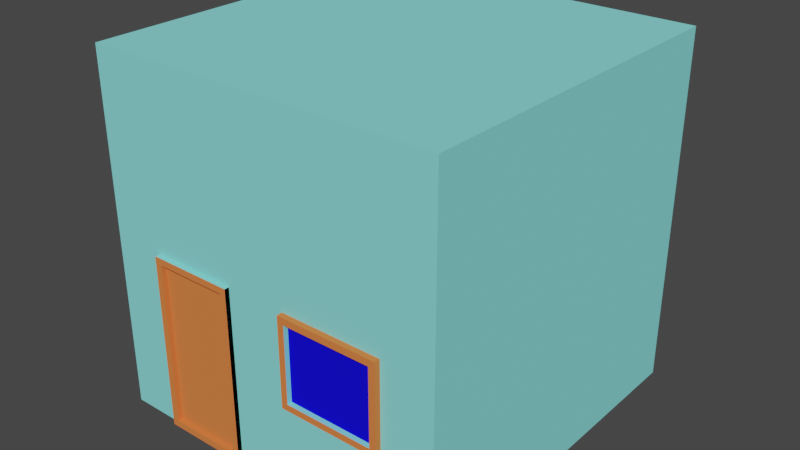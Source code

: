 # Source: Building2.blend  (saved by Blender 3.1.7; exported with 4.5.12 LTS)
import bpy
from mathutils import Matrix  # noqa: F401  (used for matrix-valued properties, if any)

bpy.ops.wm.read_factory_settings(use_empty=True)
scene = bpy.context.scene
scene.name = 'Scene'

# ---- collections
col_collection = bpy.data.collections.new('Collection'); scene.collection.children.link(col_collection)

# ---- materials (node trees are filled in below, after node groups)
mat_material = bpy.data.materials.new('Material')
mat_material.alpha_threshold = 0.0
mat_material.use_transparent_shadow = False
mat_material.diffuse_color = (0.2444, 0.8, 0.7771, 1.0)
mat_material.line_color = (0.0, 0.0, 0.0, 1.0)
mat_material_001 = bpy.data.materials.new('Material.001')
mat_material_001.use_transparent_shadow = False
mat_material_001.diffuse_color = (0.8, 0.21, 0.0598, 1.0)
mat_material_002 = bpy.data.materials.new('Material.002')
mat_material_002.use_transparent_shadow = False
mat_material_002.diffuse_color = (0.007921, 0.004653, 0.8, 1.0)

# ---- material node trees

# ---- world
world_world = bpy.data.worlds.new('World'); scene.world = world_world
world_world.use_nodes = True; world_world.node_tree.nodes.clear()
_N = world_world.node_tree.nodes; _L = world_world.node_tree.links
n0 = _N.new('ShaderNodeOutputWorld'); n0.name = 'World Output'; n0.location = (300, 300)
n1 = _N.new('ShaderNodeBackground'); n1.name = 'Background'; n1.location = (10, 300)
n1.inputs[0].default_value = (0.05088, 0.05088, 0.05088, 1.0)
_L.new(n1.outputs[0], n0.inputs[0])
n0.is_active_output = True
world_world.color = (0.05088, 0.05088, 0.05088)
world_world.use_sun_shadow = False
world_world.sun_shadow_jitter_overblur = 0.0

# ---- meshes
me_cube = bpy.data.meshes.new('Cube')
me_cube.from_pydata([(1.0, 1.0, 1.0), (1.0, 1.0, -1.0), (1.0, -1.0, 1.0), (1.0, -1.0, -1.0), (-1.0, 1.0, 1.0), (-1.0, 1.0, -1.0), (-1.0, -1.0, 1.0), (-1.0, -1.0, -1.0), (-0.5551, 1.0, -1.0), (-0.5551, -1.0, 1.0), (-0.6959, -1.0, -1.0), (-0.5551, 1.0, 1.0), (-0.2025, -1.0, -1.0), (-0.3433, 1.0, 1.0), (-0.3433, 1.0, -1.0), (-0.3433, -1.0, 1.0), (1.0, 1.0, 0.0), (-1.0, -1.0, 0.0), (1.0, -1.0, 0.0), (-1.0, 1.0, 0.0), (-0.5551, 1.0, 0.0), (-0.6959, -1.0, 0.0), (-0.2025, -1.0, 0.0), (-0.3433, 1.0, 0.0), (1.0, 1.0, -0.5), (1.0, -1.0, -0.5), (-1.0, 1.0, -0.5), (-0.5551, 1.0, -0.5), (-0.6959, -1.0, -0.5), (-0.2025, -1.0, -0.5), (-0.3433, 1.0, -0.5), (-1.0, -1.0, -0.5), (0.1412, -1.0, -1.0), (0.1412, 1.0, 1.0), (0.1412, 1.0, -1.0), (0.1412, -1.0, 1.0), (0.1412, -1.0, 0.0), (0.1412, 1.0, 0.0), (0.1412, 1.0, -0.5), (0.1412, -1.0, -0.5), (0.711, -1.0, -1.0), (0.711, 1.0, 1.0), (0.711, 1.0, 0.0), (0.711, 1.0, -0.5), (0.711, 1.0, -1.0), (0.711, -1.0, 1.0), (0.711, -1.0, 0.0), (0.711, -1.0, -0.5), (0.1412, -1.016, 0.0), (0.1412, -1.016, -0.5), (0.711, -1.016, 0.0), (0.711, -1.016, -0.5), (0.1785, -1.032, -0.03724), (0.1785, -1.032, -0.4628), (0.6737, -1.032, -0.03724), (0.6737, -1.032, -0.4628), (0.711, -1.032, 0.0), (0.1412, -1.032, 0.0), (0.711, -1.032, -0.5), (0.1412, -1.032, -0.5), (0.1785, -1.004, -0.03724), (0.1785, -1.004, -0.4628), (0.6737, -1.004, -0.03724), (0.6737, -1.004, -0.4628), (-0.6581, -1.026, -0.9622), (-0.2403, -1.026, -0.9622), (-0.6581, -1.026, -0.03775), (-0.2403, -1.026, -0.03775), (-0.6959, -1.026, -0.5), (-0.2025, -1.026, -0.5), (-0.6959, -1.026, -1.0), (-0.2025, -1.026, -1.0), (-0.2025, -1.026, 0.0), (-0.6959, -1.026, 0.0), (-0.6581, -1.026, -0.5), (-0.6959, -1.026, -1.0), (-0.2025, -1.026, -1.0), (-0.2403, -1.026, -0.5), (-0.2025, -1.026, 0.0), (-0.6959, -1.026, 0.0), (-0.6581, -0.9961, -0.9622), (-0.2403, -0.9961, -0.9622), (-0.6581, -0.9961, -0.03775), (-0.2403, -0.9961, -0.03775), (-0.6581, -0.9961, -0.5), (-0.2403, -0.9961, -0.5)], [], [(11, 4, 6, 9), (21, 9, 6, 17), (17, 6, 4, 19), (44, 1, 3, 40), (16, 0, 2, 18), (42, 41, 0, 16), (19, 4, 11, 20), (5, 8, 10, 7), (22, 15, 9, 21), (13, 11, 9, 15), (33, 13, 15, 35), (36, 35, 15, 22), (20, 11, 13, 23), (8, 14, 12, 10), (27, 20, 23, 30), (39, 36, 22, 29), (10, 12, 71, 70), (26, 19, 20, 27), (43, 42, 16, 24), (24, 16, 18, 25), (31, 17, 19, 26), (28, 21, 17, 31), (10, 28, 31, 7), (7, 31, 26, 5), (1, 24, 25, 3), (44, 43, 24, 1), (5, 26, 27, 8), (32, 39, 29, 12), (8, 27, 30, 14), (40, 47, 39, 32), (14, 30, 38, 34), (30, 23, 37, 38), (39, 47, 51, 49), (46, 45, 35, 36), (41, 33, 35, 45), (23, 13, 33, 37), (14, 34, 32, 12), (0, 41, 45, 2), (18, 2, 45, 46), (25, 18, 46, 47), (3, 25, 47, 40), (34, 38, 43, 44), (38, 37, 42, 43), (37, 33, 41, 42), (34, 44, 40, 32), (48, 49, 59, 57), (46, 36, 48, 50), (47, 46, 50, 51), (36, 39, 49, 48), (52, 53, 61, 60), (50, 48, 57, 56), (51, 50, 56, 58), (49, 51, 58, 59), (52, 54, 56, 57), (55, 53, 59, 58), (53, 52, 57, 59), (54, 55, 58, 56), (63, 62, 60, 61), (54, 52, 60, 62), (55, 54, 62, 63), (53, 55, 63, 61), (65, 77, 85, 81), (66, 74, 84, 82), (22, 21, 73, 72), (76, 75, 70, 71), (79, 78, 72, 73), (64, 74, 68, 75), (65, 64, 75, 76), (77, 65, 76, 69), (66, 67, 78, 79), (74, 66, 79, 68), (67, 77, 69, 78), (85, 83, 82, 84), (81, 85, 84, 80), (74, 64, 80, 84), (77, 67, 83, 85), (67, 66, 82, 83), (64, 65, 81, 80)])
me_cube.polygons.foreach_set('material_index', [0, 0, 0, 0, 0, 0, 0, 0, 0, 0, 0, 0, 0, 0, 0, 0, 0, 0, 0, 0, 0, 0, 0, 0, 0, 0, 0, 0, 0, 0, 0, 0, 1, 0, 0, 0, 0, 0, 0, 0, 0, 0, 0, 0, 0, 1, 1, 1, 1, 0, 1, 1, 1, 1, 1, 1, 1, 2, 0, 0, 0, 1, 1, 0, 0, 0, 1, 1, 1, 1, 1, 1, 1, 1, 1, 1, 1, 1])
_uv = me_cube.uv_layers.new(name='UVMap')
_uv.uv.foreach_set('vector', [0.75, 0.5, 0.875, 0.5, 0.875, 0.75, 0.75, 0.75, 0.5, 0.875, 0.625, 0.875, 0.625, 1.0, 0.5, 1.0, 0.5, 0.0, 0.625, 0.0, 0.625, 0.25, 0.5, 0.25, 0.3594, 0.5, 0.375, 0.5, 0.375, 0.75, 0.3594, 0.75, 0.5, 0.5, 0.625, 0.5, 0.625, 0.75, 0.5, 0.75, 0.5, 0.4844, 0.625, 0.4844, 0.625, 0.5, 0.5, 0.5, 0.5, 0.25, 0.625, 0.25, 0.625, 0.375, 0.5, 0.375, 0.125, 0.5, 0.25, 0.5, 0.25, 0.75, 0.125, 0.75, 0.5, 0.8125, 0.625, 0.8125, 0.625, 0.875, 0.5, 0.875, 0.6875, 0.5, 0.75, 0.5, 0.75, 0.75, 0.6875, 0.75, 0.6562, 0.5, 0.6875, 0.5, 0.6875, 0.75, 0.6562, 0.75, 0.5, 0.7813, 0.625, 0.7812, 0.625, 0.8125, 0.5, 0.8125, 0.5, 0.375, 0.625, 0.375, 0.625, 0.4375, 0.5, 0.4375, 0.25, 0.5, 0.3125, 0.5, 0.3125, 0.75, 0.25, 0.75, 0.4375, 0.375, 0.5, 0.375, 0.5, 0.4375, 0.4375, 0.4375, 0.4375, 0.7812, 0.5, 0.7813, 0.5, 0.8125, 0.4375, 0.8125, 0.25, 0.75, 0.3125, 0.75, 0.3125, 0.75, 0.25, 0.75, 0.4375, 0.25, 0.5, 0.25, 0.5, 0.375, 0.4375, 0.375, 0.4375, 0.4844, 0.5, 0.4844, 0.5, 0.5, 0.4375, 0.5, 0.4375, 0.5, 0.5, 0.5, 0.5, 0.75, 0.4375, 0.75, 0.4375, 0.0, 0.5, 0.0, 0.5, 0.25, 0.4375, 0.25, 0.4375, 0.875, 0.5, 0.875, 0.5, 1.0, 0.4375, 1.0, 0.375, 0.875, 0.4375, 0.875, 0.4375, 1.0, 0.375, 1.0, 0.375, 0.0, 0.4375, 0.0, 0.4375, 0.25, 0.375, 0.25, 0.375, 0.5, 0.4375, 0.5, 0.4375, 0.75, 0.375, 0.75, 0.375, 0.4844, 0.4375, 0.4844, 0.4375, 0.5, 0.375, 0.5, 0.375, 0.25, 0.4375, 0.25, 0.4375, 0.375, 0.375, 0.375, 0.375, 0.7812, 0.4375, 0.7812, 0.4375, 0.8125, 0.375, 0.8125, 0.375, 0.375, 0.4375, 0.375, 0.4375, 0.4375, 0.375, 0.4375, 0.375, 0.7656, 0.4375, 0.7656, 0.4375, 0.7812, 0.375, 0.7812, 0.375, 0.4375, 0.4375, 0.4375, 0.4375, 0.4688, 0.375, 0.4687, 0.4375, 0.4375, 0.5, 0.4375, 0.5, 0.4687, 0.4375, 0.4688, 0.4375, 0.7812, 0.4375, 0.7656, 0.4375, 0.7656, 0.4375, 0.7812, 0.5, 0.7656, 0.625, 0.7656, 0.625, 0.7812, 0.5, 0.7813, 0.6406, 0.5, 0.6562, 0.5, 0.6562, 0.75, 0.6406, 0.75, 0.5, 0.4375, 0.625, 0.4375, 0.625, 0.4688, 0.5, 0.4687, 0.3125, 0.5, 0.3438, 0.5, 0.3438, 0.75, 0.3125, 0.75, 0.625, 0.5, 0.6406, 0.5, 0.6406, 0.75, 0.625, 0.75, 0.5, 0.75, 0.625, 0.75, 0.625, 0.7656, 0.5, 0.7656, 0.4375, 0.75, 0.5, 0.75, 0.5, 0.7656, 0.4375, 0.7656, 0.375, 0.75, 0.4375, 0.75, 0.4375, 0.7656, 0.375, 0.7656, 0.375, 0.4687, 0.4375, 0.4688, 0.4375, 0.4844, 0.375, 0.4844, 0.4375, 0.4688, 0.5, 0.4687, 0.5, 0.4844, 0.4375, 0.4844, 0.5, 0.4687, 0.625, 0.4688, 0.625, 0.4844, 0.5, 0.4844, 0.3438, 0.5, 0.3594, 0.5, 0.3594, 0.75, 0.3438, 0.75, 0.5, 0.7813, 0.4375, 0.7812, 0.4375, 0.7812, 0.5, 0.7813, 0.5, 0.7656, 0.5, 0.7813, 0.5, 0.7813, 0.5, 0.7656, 0.4375, 0.7656, 0.5, 0.7656, 0.5, 0.7656, 0.4375, 0.7656, 0.5, 0.7813, 0.4375, 0.7812, 0.4375, 0.7812, 0.5, 0.7813, 0.4953, 0.7802, 0.4422, 0.7802, 0.4422, 0.7802, 0.4953, 0.7802, 0.5, 0.7656, 0.5, 0.7813, 0.5, 0.7813, 0.5, 0.7656, 0.4375, 0.7656, 0.5, 0.7656, 0.5, 0.7656, 0.4375, 0.7656, 0.4375, 0.7812, 0.4375, 0.7656, 0.4375, 0.7656, 0.4375, 0.7812, 0.4953, 0.7802, 0.4953, 0.7666, 0.5, 0.7656, 0.5, 0.7813, 0.4422, 0.7666, 0.4422, 0.7802, 0.4375, 0.7812, 0.4375, 0.7656, 0.4422, 0.7802, 0.4953, 0.7802, 0.5, 0.7813, 0.4375, 0.7812, 0.4953, 0.7666, 0.4422, 0.7666, 0.4375, 0.7656, 0.5, 0.7656, 0.4422, 0.7666, 0.4953, 0.7666, 0.4953, 0.7802, 0.4422, 0.7802, 0.4953, 0.7666, 0.4953, 0.7802, 0.4953, 0.7802, 0.4953, 0.7666, 0.4422, 0.7666, 0.4953, 0.7666, 0.4953, 0.7666, 0.4422, 0.7666, 0.4422, 0.7802, 0.4422, 0.7666, 0.4422, 0.7666, 0.4422, 0.7802, 0.3797, 0.8173, 0.4375, 0.8173, 0.4375, 0.8173, 0.3797, 0.8173, 0.4953, 0.8702, 0.4375, 0.8702, 0.4375, 0.8702, 0.4953, 0.8702, 0.5, 0.8125, 0.5, 0.875, 0.5, 0.875, 0.5, 0.8125, 0.375, 0.8125, 0.375, 0.875, 0.375, 0.875, 0.375, 0.8125, 0.5, 0.875, 0.5, 0.8125, 0.5, 0.8125, 0.5, 0.875, 0.3797, 0.8702, 0.4375, 0.8702, 0.4375, 0.875, 0.375, 0.875, 0.3797, 0.8173, 0.3797, 0.8702, 0.375, 0.875, 0.375, 0.8125, 0.4375, 0.8173, 0.3797, 0.8173, 0.375, 0.8125, 0.4375, 0.8125, 0.4953, 0.8702, 0.4953, 0.8173, 0.5, 0.8125, 0.5, 0.875, 0.4375, 0.8702, 0.4953, 0.8702, 0.5, 0.875, 0.4375, 0.875, 0.4953, 0.8173, 0.4375, 0.8173, 0.4375, 0.8125, 0.5, 0.8125, 0.4375, 0.8173, 0.4953, 0.8173, 0.4953, 0.8702, 0.4375, 0.8702, 0.3797, 0.8173, 0.4375, 0.8173, 0.4375, 0.8702, 0.3797, 0.8702, 0.4375, 0.8702, 0.3797, 0.8702, 0.3797, 0.8702, 0.4375, 0.8702, 0.4375, 0.8173, 0.4953, 0.8173, 0.4953, 0.8173, 0.4375, 0.8173, 0.4953, 0.8173, 0.4953, 0.8702, 0.4953, 0.8702, 0.4953, 0.8173, 0.3797, 0.8702, 0.3797, 0.8173, 0.3797, 0.8173, 0.3797, 0.8702])
me_cube.materials.append(mat_material)
me_cube.materials.append(mat_material_001)
me_cube.materials.append(mat_material_002)
me_cube.use_remesh_preserve_volume = False
me_cube.use_remesh_preserve_attributes = False
me_cube.use_mirror_vertex_groups = False
me_cube.update()

# ---- objects
ob_cube = bpy.data.objects.new('Cube', me_cube)

# ---- transforms, parenting, visibility, modifiers, constraints
ob_cube.location = (0.0, 0.0, 0.0)
ob_cube.lock_rotations_4d = False
ob_cube.empty_display_type = 'ARROWS'
ob_cube.lineart.crease_threshold = 0.0

# ---- collection membership
col_collection.objects.link(ob_cube)

# ---- scene / render settings (as saved in the file)
scene.frame_start = 1; scene.frame_end = 250; scene.frame_set(1)
scene.render.engine = 'BLENDER_EEVEE_NEXT'
scene.cycles.sampling_pattern = 'TABULATED_SOBOL'
scene.cycles.use_light_tree = False
scene.view_settings.view_transform = 'Filmic'
bpy.context.view_layer.update()

# ---- added for rendering (the .blend has no active camera and no usable light): camera, sun
cam_auto = bpy.data.cameras.new('AutoCamera')
cam_auto.lens = 50.0
cam_auto.sensor_width = 36.0
cam_auto.clip_end = 1000.0
ob_auto_camera = bpy.data.objects.new('AutoCamera', cam_auto)
scene.collection.objects.link(ob_auto_camera)
ob_auto_camera.location = (3.22242, -3.88305, 2.57793)
ob_auto_camera.rotation_euler = (1.09748, -7.21219e-08, 0.694738)
scene.camera = ob_auto_camera
light_auto_sun = bpy.data.lights.new('AutoSun', 'SUN')
light_auto_sun.energy = 3.0
light_auto_sun.angle = 0.0523599
ob_auto_sun = bpy.data.objects.new('AutoSun', light_auto_sun)
scene.collection.objects.link(ob_auto_sun)
ob_auto_sun.rotation_euler = (0.872665, 0.174533, 0.523599)
bpy.context.view_layer.update()
